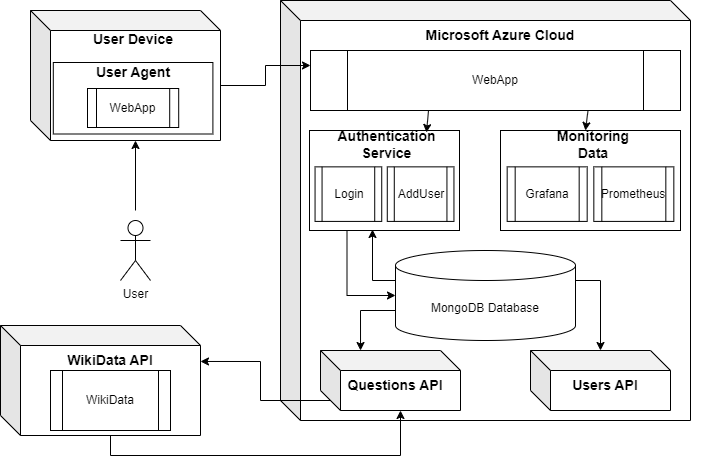

The diagram above was exported from draw.io. Its source (the exported page's mxGraphModel, read from the mxfile embedded in the PNG):
<mxGraphModel dx="1674" dy="778" grid="1" gridSize="10" guides="1" tooltips="1" connect="1" arrows="1" fold="1" page="1" pageScale="1" pageWidth="827" pageHeight="1169" math="0" shadow="0">
  <root>
    <mxCell id="0" />
    <mxCell id="1" parent="0" />
    <mxCell id="geq6TUXmFIjUnqJUEq55-9" value="" style="shape=cube;whiteSpace=wrap;html=1;boundedLbl=1;backgroundOutline=1;darkOpacity=0.05;darkOpacity2=0.1;" vertex="1" parent="1">
      <mxGeometry x="310" y="50" width="410" height="420" as="geometry" />
    </mxCell>
    <mxCell id="geq6TUXmFIjUnqJUEq55-11" value="&lt;b&gt;&lt;font style=&quot;font-size: 14px;&quot;&gt;Microsoft Azure Cloud&lt;/font&gt;&lt;/b&gt;" style="text;html=1;align=center;verticalAlign=middle;whiteSpace=wrap;rounded=0;" vertex="1" parent="1">
      <mxGeometry x="425" y="70" width="210" height="30" as="geometry" />
    </mxCell>
    <mxCell id="geq6TUXmFIjUnqJUEq55-12" value="WebApp" style="shape=process;whiteSpace=wrap;html=1;backgroundOutline=1;" vertex="1" parent="1">
      <mxGeometry x="340" y="100" width="370" height="60" as="geometry" />
    </mxCell>
    <mxCell id="geq6TUXmFIjUnqJUEq55-61" style="edgeStyle=orthogonalEdgeStyle;rounded=0;orthogonalLoop=1;jettySize=auto;html=1;exitX=1;exitY=0;exitDx=0;exitDy=30;exitPerimeter=0;" edge="1" parent="1" source="geq6TUXmFIjUnqJUEq55-13" target="geq6TUXmFIjUnqJUEq55-26">
      <mxGeometry relative="1" as="geometry" />
    </mxCell>
    <mxCell id="geq6TUXmFIjUnqJUEq55-13" value="MongoDB Database" style="shape=cylinder3;whiteSpace=wrap;html=1;boundedLbl=1;backgroundOutline=1;size=15;" vertex="1" parent="1">
      <mxGeometry x="425" y="300" width="180" height="90" as="geometry" />
    </mxCell>
    <mxCell id="geq6TUXmFIjUnqJUEq55-18" value="User" style="shape=umlActor;verticalLabelPosition=bottom;verticalAlign=top;html=1;outlineConnect=0;" vertex="1" parent="1">
      <mxGeometry x="150" y="270" width="30" height="60" as="geometry" />
    </mxCell>
    <mxCell id="geq6TUXmFIjUnqJUEq55-21" value="" style="endArrow=classic;html=1;rounded=0;entryX=0;entryY=0;entryDx=105;entryDy=130;entryPerimeter=0;" edge="1" parent="1" target="geq6TUXmFIjUnqJUEq55-1">
      <mxGeometry width="50" height="50" relative="1" as="geometry">
        <mxPoint x="165" y="260" as="sourcePoint" />
        <mxPoint x="130" y="340" as="targetPoint" />
        <Array as="points" />
      </mxGeometry>
    </mxCell>
    <mxCell id="geq6TUXmFIjUnqJUEq55-22" value="" style="group" vertex="1" connectable="0" parent="1">
      <mxGeometry x="60" y="60" width="190" height="130" as="geometry" />
    </mxCell>
    <mxCell id="geq6TUXmFIjUnqJUEq55-1" value="" style="shape=cube;whiteSpace=wrap;html=1;boundedLbl=1;backgroundOutline=1;darkOpacity=0.05;darkOpacity2=0.1;" vertex="1" parent="geq6TUXmFIjUnqJUEq55-22">
      <mxGeometry width="190" height="130" as="geometry" />
    </mxCell>
    <mxCell id="geq6TUXmFIjUnqJUEq55-2" value="&lt;b&gt;&lt;font style=&quot;font-size: 14px;&quot;&gt;User Device&lt;/font&gt;&lt;/b&gt;" style="text;html=1;align=center;verticalAlign=middle;whiteSpace=wrap;rounded=0;" vertex="1" parent="geq6TUXmFIjUnqJUEq55-22">
      <mxGeometry x="22.8" y="19.5" width="159.6" height="19.5" as="geometry" />
    </mxCell>
    <mxCell id="geq6TUXmFIjUnqJUEq55-5" value="" style="rounded=0;whiteSpace=wrap;html=1;" vertex="1" parent="geq6TUXmFIjUnqJUEq55-22">
      <mxGeometry x="22.8" y="52" width="159.6" height="71.5" as="geometry" />
    </mxCell>
    <mxCell id="geq6TUXmFIjUnqJUEq55-6" value="WebApp" style="shape=process;whiteSpace=wrap;html=1;backgroundOutline=1;" vertex="1" parent="geq6TUXmFIjUnqJUEq55-22">
      <mxGeometry x="57" y="78" width="91.2" height="39" as="geometry" />
    </mxCell>
    <mxCell id="geq6TUXmFIjUnqJUEq55-8" value="&lt;b&gt;&lt;font style=&quot;font-size: 14px;&quot;&gt;User Agent&lt;/font&gt;&lt;/b&gt;" style="text;html=1;align=center;verticalAlign=middle;whiteSpace=wrap;rounded=0;" vertex="1" parent="geq6TUXmFIjUnqJUEq55-22">
      <mxGeometry x="22.8" y="52" width="159.6" height="19.5" as="geometry" />
    </mxCell>
    <mxCell id="geq6TUXmFIjUnqJUEq55-28" value="" style="group" vertex="1" connectable="0" parent="1">
      <mxGeometry x="530" y="180" width="180" height="100" as="geometry" />
    </mxCell>
    <mxCell id="geq6TUXmFIjUnqJUEq55-14" value="" style="rounded=0;whiteSpace=wrap;html=1;" vertex="1" parent="geq6TUXmFIjUnqJUEq55-28">
      <mxGeometry width="180" height="100" as="geometry" />
    </mxCell>
    <mxCell id="geq6TUXmFIjUnqJUEq55-15" value="&lt;b&gt;&lt;font style=&quot;font-size: 14px;&quot;&gt;Monitoring&lt;br&gt;Data&lt;/font&gt;&lt;/b&gt;" style="text;html=1;align=center;verticalAlign=middle;whiteSpace=wrap;rounded=0;" vertex="1" parent="geq6TUXmFIjUnqJUEq55-28">
      <mxGeometry x="23.333333333333332" width="140" height="27.272727272727273" as="geometry" />
    </mxCell>
    <mxCell id="geq6TUXmFIjUnqJUEq55-16" value="Grafana" style="shape=process;whiteSpace=wrap;html=1;backgroundOutline=1;" vertex="1" parent="geq6TUXmFIjUnqJUEq55-28">
      <mxGeometry x="6.666666666666666" y="36.36363636363636" width="80" height="54.54545454545455" as="geometry" />
    </mxCell>
    <mxCell id="geq6TUXmFIjUnqJUEq55-17" value="Prometheus" style="shape=process;whiteSpace=wrap;html=1;backgroundOutline=1;" vertex="1" parent="geq6TUXmFIjUnqJUEq55-28">
      <mxGeometry x="93.33333333333333" y="36.36363636363636" width="80" height="54.54545454545455" as="geometry" />
    </mxCell>
    <mxCell id="geq6TUXmFIjUnqJUEq55-35" style="edgeStyle=orthogonalEdgeStyle;rounded=0;orthogonalLoop=1;jettySize=auto;html=1;exitX=0.5;exitY=1;exitDx=0;exitDy=0;" edge="1" parent="geq6TUXmFIjUnqJUEq55-28" source="geq6TUXmFIjUnqJUEq55-15" target="geq6TUXmFIjUnqJUEq55-15">
      <mxGeometry relative="1" as="geometry" />
    </mxCell>
    <mxCell id="geq6TUXmFIjUnqJUEq55-36" value="" style="group" vertex="1" connectable="0" parent="1">
      <mxGeometry x="530" y="400" width="210" height="60" as="geometry" />
    </mxCell>
    <mxCell id="geq6TUXmFIjUnqJUEq55-26" value="" style="shape=cube;whiteSpace=wrap;html=1;boundedLbl=1;backgroundOutline=1;darkOpacity=0.05;darkOpacity2=0.1;" vertex="1" parent="geq6TUXmFIjUnqJUEq55-36">
      <mxGeometry x="30" width="140" height="60" as="geometry" />
    </mxCell>
    <mxCell id="geq6TUXmFIjUnqJUEq55-27" value="&lt;b&gt;&lt;font style=&quot;font-size: 14px;&quot;&gt;Users API&lt;/font&gt;&lt;/b&gt;" style="text;html=1;align=center;verticalAlign=middle;whiteSpace=wrap;rounded=0;" vertex="1" parent="geq6TUXmFIjUnqJUEq55-36">
      <mxGeometry y="20" width="210" height="30" as="geometry" />
    </mxCell>
    <mxCell id="geq6TUXmFIjUnqJUEq55-37" value="" style="group" vertex="1" connectable="0" parent="1">
      <mxGeometry x="320" y="400" width="210" height="60" as="geometry" />
    </mxCell>
    <mxCell id="geq6TUXmFIjUnqJUEq55-38" value="" style="shape=cube;whiteSpace=wrap;html=1;boundedLbl=1;backgroundOutline=1;darkOpacity=0.05;darkOpacity2=0.1;" vertex="1" parent="geq6TUXmFIjUnqJUEq55-37">
      <mxGeometry x="30" width="140" height="60" as="geometry" />
    </mxCell>
    <mxCell id="geq6TUXmFIjUnqJUEq55-39" value="&lt;b&gt;&lt;font style=&quot;font-size: 14px;&quot;&gt;Questions API&lt;/font&gt;&lt;/b&gt;" style="text;html=1;align=center;verticalAlign=middle;whiteSpace=wrap;rounded=0;" vertex="1" parent="geq6TUXmFIjUnqJUEq55-37">
      <mxGeometry y="20" width="210" height="30" as="geometry" />
    </mxCell>
    <mxCell id="geq6TUXmFIjUnqJUEq55-40" value="" style="group" vertex="1" connectable="0" parent="1">
      <mxGeometry x="339" y="180" width="150" height="100" as="geometry" />
    </mxCell>
    <mxCell id="geq6TUXmFIjUnqJUEq55-31" value="" style="rounded=0;whiteSpace=wrap;html=1;" vertex="1" parent="geq6TUXmFIjUnqJUEq55-40">
      <mxGeometry width="150" height="100" as="geometry" />
    </mxCell>
    <mxCell id="geq6TUXmFIjUnqJUEq55-32" value="&lt;b&gt;&lt;font style=&quot;font-size: 14px;&quot;&gt;Authentication Service&lt;/font&gt;&lt;/b&gt;" style="text;html=1;align=center;verticalAlign=middle;whiteSpace=wrap;rounded=0;" vertex="1" parent="geq6TUXmFIjUnqJUEq55-40">
      <mxGeometry x="19.444444444444443" width="116.66666666666663" height="27.272727272727273" as="geometry" />
    </mxCell>
    <mxCell id="geq6TUXmFIjUnqJUEq55-33" value="Login" style="shape=process;whiteSpace=wrap;html=1;backgroundOutline=1;" vertex="1" parent="geq6TUXmFIjUnqJUEq55-40">
      <mxGeometry x="5.555555555555555" y="36.36363636363636" width="66.66666666666666" height="54.54545454545455" as="geometry" />
    </mxCell>
    <mxCell id="geq6TUXmFIjUnqJUEq55-34" value="AddUser" style="shape=process;whiteSpace=wrap;html=1;backgroundOutline=1;" vertex="1" parent="geq6TUXmFIjUnqJUEq55-40">
      <mxGeometry x="77.77777777777777" y="36.36363636363636" width="66.66666666666666" height="54.54545454545455" as="geometry" />
    </mxCell>
    <mxCell id="geq6TUXmFIjUnqJUEq55-43" value="" style="group" vertex="1" connectable="0" parent="1">
      <mxGeometry x="30" y="375" width="215" height="110" as="geometry" />
    </mxCell>
    <mxCell id="geq6TUXmFIjUnqJUEq55-23" value="" style="shape=cube;whiteSpace=wrap;html=1;boundedLbl=1;backgroundOutline=1;darkOpacity=0.05;darkOpacity2=0.1;" vertex="1" parent="geq6TUXmFIjUnqJUEq55-43">
      <mxGeometry width="200" height="110" as="geometry" />
    </mxCell>
    <mxCell id="geq6TUXmFIjUnqJUEq55-24" value="&lt;b&gt;&lt;font style=&quot;font-size: 14px;&quot;&gt;WikiData API&lt;/font&gt;&lt;/b&gt;" style="text;html=1;align=center;verticalAlign=middle;whiteSpace=wrap;rounded=0;" vertex="1" parent="geq6TUXmFIjUnqJUEq55-43">
      <mxGeometry x="5" y="20" width="210" height="30" as="geometry" />
    </mxCell>
    <mxCell id="geq6TUXmFIjUnqJUEq55-25" value="WikiData" style="shape=process;whiteSpace=wrap;html=1;backgroundOutline=1;" vertex="1" parent="geq6TUXmFIjUnqJUEq55-43">
      <mxGeometry x="50" y="45" width="120" height="60" as="geometry" />
    </mxCell>
    <mxCell id="geq6TUXmFIjUnqJUEq55-49" value="" style="endArrow=classic;html=1;rounded=0;exitX=0.75;exitY=1;exitDx=0;exitDy=0;entryX=0.44;entryY=0;entryDx=0;entryDy=0;entryPerimeter=0;" edge="1" parent="1" source="geq6TUXmFIjUnqJUEq55-12" target="geq6TUXmFIjUnqJUEq55-15">
      <mxGeometry width="50" height="50" relative="1" as="geometry">
        <mxPoint x="460" y="330" as="sourcePoint" />
        <mxPoint x="510" y="280" as="targetPoint" />
      </mxGeometry>
    </mxCell>
    <mxCell id="geq6TUXmFIjUnqJUEq55-51" value="" style="endArrow=classic;html=1;rounded=0;exitX=0.319;exitY=1;exitDx=0;exitDy=0;exitPerimeter=0;entryX=0.836;entryY=0.073;entryDx=0;entryDy=0;entryPerimeter=0;" edge="1" parent="1" source="geq6TUXmFIjUnqJUEq55-12" target="geq6TUXmFIjUnqJUEq55-32">
      <mxGeometry width="50" height="50" relative="1" as="geometry">
        <mxPoint x="460" y="330" as="sourcePoint" />
        <mxPoint x="510" y="280" as="targetPoint" />
      </mxGeometry>
    </mxCell>
    <mxCell id="geq6TUXmFIjUnqJUEq55-57" style="edgeStyle=orthogonalEdgeStyle;rounded=0;orthogonalLoop=1;jettySize=auto;html=1;exitX=0.25;exitY=1;exitDx=0;exitDy=0;entryX=0;entryY=0.5;entryDx=0;entryDy=0;entryPerimeter=0;" edge="1" parent="1" source="geq6TUXmFIjUnqJUEq55-31" target="geq6TUXmFIjUnqJUEq55-13">
      <mxGeometry relative="1" as="geometry" />
    </mxCell>
    <mxCell id="geq6TUXmFIjUnqJUEq55-58" style="edgeStyle=orthogonalEdgeStyle;rounded=0;orthogonalLoop=1;jettySize=auto;html=1;exitX=0;exitY=0;exitDx=0;exitDy=30;exitPerimeter=0;entryX=0.42;entryY=0.99;entryDx=0;entryDy=0;entryPerimeter=0;" edge="1" parent="1" source="geq6TUXmFIjUnqJUEq55-13" target="geq6TUXmFIjUnqJUEq55-31">
      <mxGeometry relative="1" as="geometry" />
    </mxCell>
    <mxCell id="geq6TUXmFIjUnqJUEq55-62" style="edgeStyle=orthogonalEdgeStyle;rounded=0;orthogonalLoop=1;jettySize=auto;html=1;exitX=0;exitY=0;exitDx=0;exitDy=60;exitPerimeter=0;entryX=0.286;entryY=0;entryDx=0;entryDy=0;entryPerimeter=0;" edge="1" parent="1" source="geq6TUXmFIjUnqJUEq55-13" target="geq6TUXmFIjUnqJUEq55-38">
      <mxGeometry relative="1" as="geometry" />
    </mxCell>
    <mxCell id="geq6TUXmFIjUnqJUEq55-65" style="edgeStyle=orthogonalEdgeStyle;rounded=0;orthogonalLoop=1;jettySize=auto;html=1;exitX=0;exitY=0;exitDx=110;exitDy=110;exitPerimeter=0;entryX=0;entryY=0;entryDx=80;entryDy=60;entryPerimeter=0;" edge="1" parent="1" source="geq6TUXmFIjUnqJUEq55-23" target="geq6TUXmFIjUnqJUEq55-38">
      <mxGeometry relative="1" as="geometry" />
    </mxCell>
    <mxCell id="geq6TUXmFIjUnqJUEq55-66" style="edgeStyle=orthogonalEdgeStyle;rounded=0;orthogonalLoop=1;jettySize=auto;html=1;exitX=0;exitY=0;exitDx=10;exitDy=50;exitPerimeter=0;entryX=1;entryY=0.327;entryDx=0;entryDy=0;entryPerimeter=0;" edge="1" parent="1" source="geq6TUXmFIjUnqJUEq55-38" target="geq6TUXmFIjUnqJUEq55-23">
      <mxGeometry relative="1" as="geometry" />
    </mxCell>
    <mxCell id="geq6TUXmFIjUnqJUEq55-67" style="edgeStyle=orthogonalEdgeStyle;rounded=0;orthogonalLoop=1;jettySize=auto;html=1;exitX=0;exitY=0;exitDx=190;exitDy=75;exitPerimeter=0;entryX=0;entryY=0.25;entryDx=0;entryDy=0;" edge="1" parent="1" source="geq6TUXmFIjUnqJUEq55-1" target="geq6TUXmFIjUnqJUEq55-12">
      <mxGeometry relative="1" as="geometry" />
    </mxCell>
  </root>
</mxGraphModel>